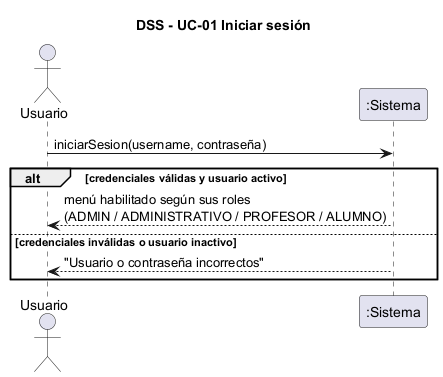

The diagram above was rendered by PlantUML. Its source (embedded in the PNG):
@startuml dss-iniciar-sesion
skinparam shadowing false
title DSS - UC-01 Iniciar sesión
actor "Usuario" as U
participant ":Sistema" as S
U -> S : iniciarSesion(username, contraseña)
alt credenciales válidas y usuario activo
  S --> U : menú habilitado según sus roles\n(ADMIN / ADMINISTRATIVO / PROFESOR / ALUMNO)
else credenciales inválidas o usuario inactivo
  S --> U : "Usuario o contraseña incorrectos"
end
@enduml